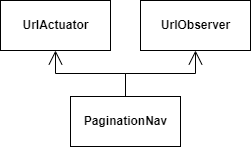

The diagram above was exported from draw.io. Its source (the exported page's mxGraphModel, read from the mxfile embedded in the PNG):
<mxGraphModel dx="1422" dy="737" grid="1" gridSize="10" guides="1" tooltips="1" connect="1" arrows="1" fold="1" page="1" pageScale="1" pageWidth="850" pageHeight="1100" math="0" shadow="0">
  <root>
    <mxCell id="0" />
    <mxCell id="1" parent="0" />
    <mxCell id="yxdPH3JMubdNDE3Ejpo_-11" value="&lt;span&gt;PaginationNav&lt;/span&gt;" style="html=1;fontStyle=1" parent="1" vertex="1">
      <mxGeometry x="190" y="326" width="110" height="50" as="geometry" />
    </mxCell>
    <mxCell id="yxdPH3JMubdNDE3Ejpo_-13" value="&lt;b&gt;UrlActuator&lt;/b&gt;" style="html=1;" parent="1" vertex="1">
      <mxGeometry x="120" y="230" width="110" height="50" as="geometry" />
    </mxCell>
    <mxCell id="yxdPH3JMubdNDE3Ejpo_-15" value="" style="endArrow=open;endFill=1;endSize=12;html=1;rounded=0;edgeStyle=orthogonalEdgeStyle;" parent="1" source="yxdPH3JMubdNDE3Ejpo_-11" target="yxdPH3JMubdNDE3Ejpo_-13" edge="1">
      <mxGeometry width="160" relative="1" as="geometry">
        <mxPoint x="120" y="560" as="sourcePoint" />
        <mxPoint x="280" y="560" as="targetPoint" />
      </mxGeometry>
    </mxCell>
    <mxCell id="sfNzUe0dd_HpNZgSqCw8-1" value="&lt;b&gt;UrlObserver&lt;/b&gt;" style="html=1;" vertex="1" parent="1">
      <mxGeometry x="260" y="230" width="110" height="50" as="geometry" />
    </mxCell>
    <mxCell id="sfNzUe0dd_HpNZgSqCw8-2" value="" style="endArrow=open;endFill=1;endSize=12;html=1;rounded=0;entryX=0.5;entryY=1;entryDx=0;entryDy=0;exitX=0.5;exitY=0;exitDx=0;exitDy=0;edgeStyle=orthogonalEdgeStyle;" edge="1" parent="1" source="yxdPH3JMubdNDE3Ejpo_-11" target="sfNzUe0dd_HpNZgSqCw8-1">
      <mxGeometry width="160" relative="1" as="geometry">
        <mxPoint x="185" y="336" as="sourcePoint" />
        <mxPoint x="185" y="290" as="targetPoint" />
      </mxGeometry>
    </mxCell>
  </root>
</mxGraphModel>